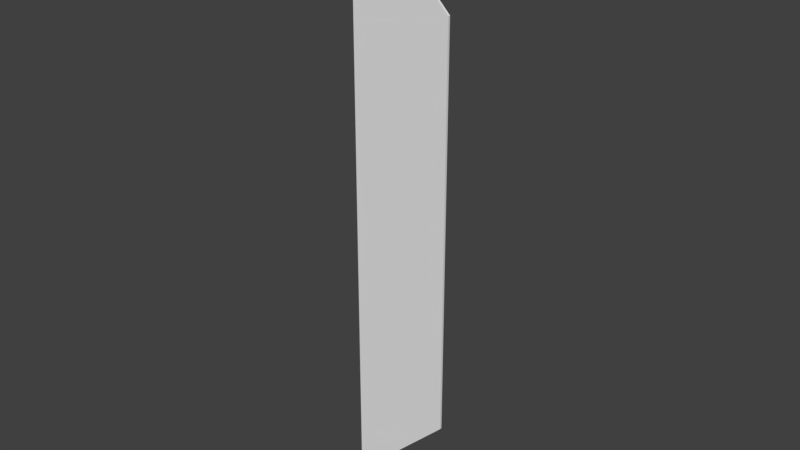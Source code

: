 # Source: OctogonEdge.blend  (saved by Blender 2.79.0; exported with 4.5.12 LTS)
import bpy
from mathutils import Matrix  # noqa: F401  (used for matrix-valued properties, if any)

bpy.ops.wm.read_factory_settings(use_empty=True)
scene = bpy.context.scene
scene.name = 'Scene'

# ---- collections
col_collection_1 = bpy.data.collections.new('Collection 1'); scene.collection.children.link(col_collection_1)

# ---- world
world_world = bpy.data.worlds.new('World'); scene.world = world_world
world_world.color = (0.05088, 0.05088, 0.05088)
world_world.use_sun_shadow = False
world_world.sun_shadow_jitter_overblur = 0.0
world_world.cycles.sampling_method = 'MANUAL'

# ---- meshes
me_plane = bpy.data.meshes.new('Plane')
me_plane.from_pydata([(0.1333, -9.016e-06, 0.002837), (0.1333, 0.5, 0.002837), (0.1333, -0.5, 0.002837), (0.1333, -0.25, 0.002837), (0.1333, 0.25, 0.002837), (-0.1167, -9.016e-06, 0.002837), (-0.1167, -0.5, 0.002837), (-0.1167, 0.5, 0.002837), (-0.1167, 0.25, 0.002837), (-0.1167, -0.75, 0.002837), (-0.1167, -0.25, 0.002837), (-0.1167, 0.75, 0.002837), (0.1333, -0.25, -0.002837), (0.1333, -9.016e-06, -0.002837), (0.1333, 0.25, -0.002837), (0.1333, 0.5, -0.002837), (0.1333, -0.5, -0.002837), (-0.1167, -0.75, -0.002836), (-0.1167, -9.016e-06, -0.002837), (-0.1167, -0.5, -0.002837), (-0.1167, 0.5, -0.002837), (-0.1167, 0.25, -0.002837), (-0.1167, 0.75, -0.002837), (-0.1167, -0.25, -0.002837)], [], [(10, 3, 0, 5), (8, 4, 1, 7), (5, 0, 4, 8), (7, 1, 11), (6, 2, 3, 10), (2, 6, 9), (23, 18, 13, 12), (21, 20, 15, 14), (18, 21, 14, 13), (20, 22, 15), (19, 23, 12, 16), (16, 17, 19), (5, 18, 23, 10), (0, 13, 14, 4), (3, 12, 13, 0), (10, 23, 19, 6), (9, 17, 16, 2), (1, 15, 22, 11), (4, 14, 15, 1), (7, 20, 21, 8), (6, 19, 17, 9), (2, 16, 12, 3), (8, 21, 18, 5), (11, 22, 20, 7)])
_uv = me_plane.uv_layers.new(name='UVMap')
_uv.uv.foreach_set('vector', [0.3333, 0.1667, 0.3333, 4.084e-05, 0.5, 4.083e-05, 0.5, 0.1667, 0.6667, 0.1667, 0.6667, 4.083e-05, 0.8333, 4.082e-05, 0.8333, 0.1667, 0.5, 0.1667, 0.5, 4.083e-05, 0.6667, 4.083e-05, 0.6667, 0.1667, 0.8333, 0.1667, 0.8333, 4.082e-05, 1.0, 0.1667, 0.1667, 0.1667, 0.1667, 4.084e-05, 0.3333, 4.084e-05, 0.3333, 0.1667, 0.1667, 4.084e-05, 0.1667, 0.1667, 4.082e-05, 0.1667, 0.3333, 0.1667, 0.5, 0.1667, 0.5, 4.083e-05, 0.3333, 4.084e-05, 0.6667, 0.1667, 0.8333, 0.1667, 0.8333, 4.082e-05, 0.6667, 4.083e-05, 0.5, 0.1667, 0.6667, 0.1667, 0.6667, 4.083e-05, 0.5, 4.083e-05, 0.8333, 0.1667, 1.0, 0.1667, 0.8333, 4.082e-05, 0.1667, 0.1667, 0.3333, 0.1667, 0.3333, 4.084e-05, 0.1667, 4.084e-05, 0.1667, 4.084e-05, 4.082e-05, 0.1667, 0.1667, 0.1667, 0.5, 0.1667, 0.5, 0.1667, 0.3333, 0.1667, 0.3333, 0.1667, 0.5, 4.083e-05, 0.5, 4.083e-05, 0.6667, 4.083e-05, 0.6667, 4.083e-05, 0.3333, 4.084e-05, 0.3333, 4.084e-05, 0.5, 4.083e-05, 0.5, 4.083e-05, 0.3333, 0.1667, 0.3333, 0.1667, 0.1667, 0.1667, 0.1667, 0.1667, 4.082e-05, 0.1667, 4.082e-05, 0.1667, 0.1667, 4.084e-05, 0.1667, 4.084e-05, 0.8333, 4.082e-05, 0.8333, 4.082e-05, 1.0, 0.1667, 1.0, 0.1667, 0.6667, 4.083e-05, 0.6667, 4.083e-05, 0.8333, 4.082e-05, 0.8333, 4.082e-05, 0.8333, 0.1667, 0.8333, 0.1667, 0.6667, 0.1667, 0.6667, 0.1667, 0.1667, 0.1667, 0.1667, 0.1667, 4.082e-05, 0.1667, 4.082e-05, 0.1667, 0.1667, 4.084e-05, 0.1667, 4.084e-05, 0.3333, 4.084e-05, 0.3333, 4.084e-05, 0.6667, 0.1667, 0.6667, 0.1667, 0.5, 0.1667, 0.5, 0.1667, 1.0, 0.1667, 1.0, 0.1667, 0.8333, 0.1667, 0.8333, 0.1667])
me_plane.use_remesh_preserve_volume = False
me_plane.use_remesh_preserve_attributes = False
me_plane.use_mirror_vertex_groups = False
me_plane.update()

# ---- objects
ob_plane = bpy.data.objects.new('Plane', me_plane)

# ---- transforms, parenting, visibility, modifiers, constraints
ob_plane.location = (0.8425, 0.1202, 1.65)
ob_plane.rotation_euler = (1.571, -0.0, 0.0)
ob_plane.lineart.crease_threshold = 0.0

# ---- collection membership
col_collection_1.objects.link(ob_plane)

# ---- scene / render settings (as saved in the file)
scene.frame_start = 1; scene.frame_end = 250; scene.frame_set(1)
scene.render.engine = 'BLENDER_EEVEE_NEXT'
scene.render.resolution_percentage = 50
scene.render.dither_intensity = 0.0
scene.cycles.use_denoising = False
scene.cycles.samples = 128
scene.cycles.sampling_pattern = 'TABULATED_SOBOL'
scene.cycles.use_adaptive_sampling = False
scene.cycles.use_light_tree = False
scene.cycles.blur_glossy = 0.0
scene.cycles.sample_clamp_indirect = 0.0
scene.view_settings.view_transform = 'Standard'
bpy.context.view_layer.update()

# ---- added for rendering (the .blend has no active camera and no usable light): camera, sun
cam_auto = bpy.data.cameras.new('AutoCamera')
cam_auto.lens = 50.0
cam_auto.sensor_width = 36.0
cam_auto.clip_end = 1000.0
ob_auto_camera = bpy.data.objects.new('AutoCamera', cam_auto)
scene.collection.objects.link(ob_auto_camera)
ob_auto_camera.location = (2.2578, -1.56815, 2.77543)
ob_auto_camera.rotation_euler = (1.09748, -7.21219e-08, 0.694738)
scene.camera = ob_auto_camera
light_auto_sun = bpy.data.lights.new('AutoSun', 'SUN')
light_auto_sun.energy = 3.0
light_auto_sun.angle = 0.0523599
ob_auto_sun = bpy.data.objects.new('AutoSun', light_auto_sun)
scene.collection.objects.link(ob_auto_sun)
ob_auto_sun.rotation_euler = (0.872665, 0.174533, 0.523599)
bpy.context.view_layer.update()
